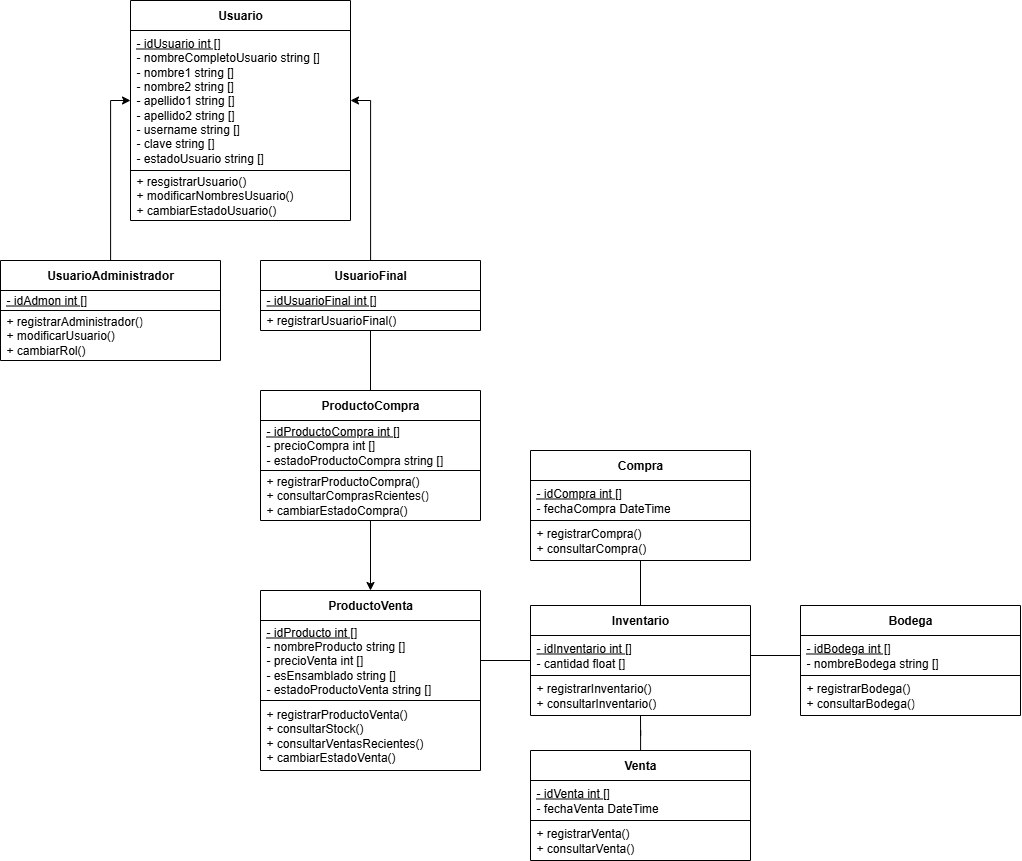

The diagram above was exported from draw.io. Its source (the exported page's mxGraphModel, read from the mxfile embedded in the PNG):
<mxGraphModel dx="2745" dy="3222" grid="1" gridSize="10" guides="1" tooltips="1" connect="1" arrows="1" fold="1" page="1" pageScale="1" pageWidth="850" pageHeight="1100" math="0" shadow="0">
  <root>
    <mxCell id="0" />
    <mxCell id="1" parent="0" />
    <mxCell id="t8A5MVbDWHz17H26Liu8-1" value="&lt;b&gt;ProductoVenta&lt;/b&gt;" style="swimlane;fontStyle=0;childLayout=stackLayout;horizontal=1;startSize=30;horizontalStack=0;resizeParent=1;resizeParentMax=0;resizeLast=0;collapsible=1;marginBottom=0;whiteSpace=wrap;html=1;" vertex="1" parent="1">
      <mxGeometry x="-540" y="-560" width="220" height="180" as="geometry">
        <mxRectangle x="120" y="140" width="130" height="30" as="alternateBounds" />
      </mxGeometry>
    </mxCell>
    <mxCell id="t8A5MVbDWHz17H26Liu8-2" value="&lt;u&gt;- idProducto int []&lt;/u&gt;&lt;div&gt;- nombreProducto string []&lt;/div&gt;&lt;div&gt;- precioVenta int []&lt;/div&gt;&lt;div&gt;- esEnsamblado string []&lt;/div&gt;&lt;div&gt;- estadoProductoVenta string []&lt;/div&gt;" style="text;align=left;verticalAlign=middle;spacingLeft=4;spacingRight=4;overflow=hidden;points=[[0,0.5],[1,0.5]];portConstraint=eastwest;rotatable=0;whiteSpace=wrap;html=1;strokeColor=default;" vertex="1" parent="t8A5MVbDWHz17H26Liu8-1">
      <mxGeometry y="30" width="220" height="80" as="geometry" />
    </mxCell>
    <mxCell id="t8A5MVbDWHz17H26Liu8-3" value="&lt;div&gt;+ registrarProductoVenta()&lt;/div&gt;+ consultarStock()&lt;div&gt;+ consultarVentasRecientes()&lt;/div&gt;&lt;div&gt;+ cambiarEstadoVenta()&lt;/div&gt;" style="text;strokeColor=none;fillColor=none;align=left;verticalAlign=middle;spacingLeft=4;spacingRight=4;overflow=hidden;points=[[0,0.5],[1,0.5]];portConstraint=eastwest;rotatable=0;whiteSpace=wrap;html=1;" vertex="1" parent="t8A5MVbDWHz17H26Liu8-1">
      <mxGeometry y="110" width="220" height="70" as="geometry" />
    </mxCell>
    <mxCell id="t8A5MVbDWHz17H26Liu8-4" style="edgeStyle=orthogonalEdgeStyle;rounded=0;orthogonalLoop=1;jettySize=auto;html=1;entryX=0.5;entryY=0;entryDx=0;entryDy=0;" edge="1" parent="1" source="t8A5MVbDWHz17H26Liu8-5" target="t8A5MVbDWHz17H26Liu8-1">
      <mxGeometry relative="1" as="geometry" />
    </mxCell>
    <mxCell id="t8A5MVbDWHz17H26Liu8-5" value="&lt;b&gt;ProductoCompra&lt;/b&gt;" style="swimlane;fontStyle=0;childLayout=stackLayout;horizontal=1;startSize=30;horizontalStack=0;resizeParent=1;resizeParentMax=0;resizeLast=0;collapsible=1;marginBottom=0;whiteSpace=wrap;html=1;" vertex="1" parent="1">
      <mxGeometry x="-540" y="-760" width="220" height="130" as="geometry" />
    </mxCell>
    <mxCell id="t8A5MVbDWHz17H26Liu8-6" value="&lt;u&gt;- idProductoCompra int []&lt;/u&gt;&lt;div&gt;- precioCompra int []&lt;/div&gt;&lt;div&gt;- estadoProductoCompra string []&lt;/div&gt;" style="text;align=left;verticalAlign=middle;spacingLeft=4;spacingRight=4;overflow=hidden;points=[[0,0.5],[1,0.5]];portConstraint=eastwest;rotatable=0;whiteSpace=wrap;html=1;strokeColor=default;" vertex="1" parent="t8A5MVbDWHz17H26Liu8-5">
      <mxGeometry y="30" width="220" height="50" as="geometry" />
    </mxCell>
    <mxCell id="t8A5MVbDWHz17H26Liu8-7" value="&lt;div&gt;+ registrarProductoCompra()&lt;/div&gt;&lt;div&gt;+ consultarComprasRcientes()&lt;/div&gt;&lt;div&gt;+ cambiarEstadoCompra()&lt;/div&gt;" style="text;strokeColor=none;fillColor=none;align=left;verticalAlign=middle;spacingLeft=4;spacingRight=4;overflow=hidden;points=[[0,0.5],[1,0.5]];portConstraint=eastwest;rotatable=0;whiteSpace=wrap;html=1;" vertex="1" parent="t8A5MVbDWHz17H26Liu8-5">
      <mxGeometry y="80" width="220" height="50" as="geometry" />
    </mxCell>
    <mxCell id="t8A5MVbDWHz17H26Liu8-8" value="&lt;b&gt;Compra&lt;/b&gt;" style="swimlane;fontStyle=0;childLayout=stackLayout;horizontal=1;startSize=30;horizontalStack=0;resizeParent=1;resizeParentMax=0;resizeLast=0;collapsible=1;marginBottom=0;whiteSpace=wrap;html=1;" vertex="1" parent="1">
      <mxGeometry x="-270" y="-700" width="220" height="110" as="geometry" />
    </mxCell>
    <mxCell id="t8A5MVbDWHz17H26Liu8-9" value="&lt;u&gt;- idCompra int []&lt;/u&gt;&lt;div&gt;- fechaCompra DateTime&lt;/div&gt;" style="text;align=left;verticalAlign=middle;spacingLeft=4;spacingRight=4;overflow=hidden;points=[[0,0.5],[1,0.5]];portConstraint=eastwest;rotatable=0;whiteSpace=wrap;html=1;strokeColor=default;" vertex="1" parent="t8A5MVbDWHz17H26Liu8-8">
      <mxGeometry y="30" width="220" height="40" as="geometry" />
    </mxCell>
    <mxCell id="t8A5MVbDWHz17H26Liu8-10" value="+ registrarCompra()&lt;div&gt;+ consultarCompra()&lt;/div&gt;" style="text;strokeColor=none;fillColor=none;align=left;verticalAlign=middle;spacingLeft=4;spacingRight=4;overflow=hidden;points=[[0,0.5],[1,0.5]];portConstraint=eastwest;rotatable=0;whiteSpace=wrap;html=1;" vertex="1" parent="t8A5MVbDWHz17H26Liu8-8">
      <mxGeometry y="70" width="220" height="40" as="geometry" />
    </mxCell>
    <mxCell id="t8A5MVbDWHz17H26Liu8-11" style="edgeStyle=orthogonalEdgeStyle;rounded=0;orthogonalLoop=1;jettySize=auto;html=1;entryX=0.5;entryY=1;entryDx=0;entryDy=0;endArrow=none;endFill=0;" edge="1" parent="1" source="t8A5MVbDWHz17H26Liu8-12" target="t8A5MVbDWHz17H26Liu8-27">
      <mxGeometry relative="1" as="geometry" />
    </mxCell>
    <mxCell id="t8A5MVbDWHz17H26Liu8-12" value="&lt;b&gt;Venta&lt;/b&gt;" style="swimlane;fontStyle=0;childLayout=stackLayout;horizontal=1;startSize=30;horizontalStack=0;resizeParent=1;resizeParentMax=0;resizeLast=0;collapsible=1;marginBottom=0;whiteSpace=wrap;html=1;" vertex="1" parent="1">
      <mxGeometry x="-270" y="-400" width="220" height="110" as="geometry" />
    </mxCell>
    <mxCell id="t8A5MVbDWHz17H26Liu8-13" value="&lt;u&gt;- idVenta int []&lt;/u&gt;&lt;div&gt;- fechaVenta DateTime&lt;/div&gt;" style="text;align=left;verticalAlign=middle;spacingLeft=4;spacingRight=4;overflow=hidden;points=[[0,0.5],[1,0.5]];portConstraint=eastwest;rotatable=0;whiteSpace=wrap;html=1;strokeColor=default;" vertex="1" parent="t8A5MVbDWHz17H26Liu8-12">
      <mxGeometry y="30" width="220" height="40" as="geometry" />
    </mxCell>
    <mxCell id="t8A5MVbDWHz17H26Liu8-14" value="+ registrarVenta()&lt;div&gt;+ consultarVenta()&lt;/div&gt;" style="text;strokeColor=none;fillColor=none;align=left;verticalAlign=middle;spacingLeft=4;spacingRight=4;overflow=hidden;points=[[0,0.5],[1,0.5]];portConstraint=eastwest;rotatable=0;whiteSpace=wrap;html=1;" vertex="1" parent="t8A5MVbDWHz17H26Liu8-12">
      <mxGeometry y="70" width="220" height="40" as="geometry" />
    </mxCell>
    <mxCell id="t8A5MVbDWHz17H26Liu8-15" value="&lt;b&gt;Usuario&lt;/b&gt;" style="swimlane;fontStyle=0;childLayout=stackLayout;horizontal=1;startSize=30;horizontalStack=0;resizeParent=1;resizeParentMax=0;resizeLast=0;collapsible=1;marginBottom=0;whiteSpace=wrap;html=1;" vertex="1" parent="1">
      <mxGeometry x="-670" y="-1150" width="220" height="220" as="geometry" />
    </mxCell>
    <mxCell id="t8A5MVbDWHz17H26Liu8-16" value="&lt;u&gt;- idUsuario int []&lt;/u&gt;&lt;div&gt;- nombreCompletoUsuario string []&lt;/div&gt;&lt;div&gt;- nombre1 string []&lt;/div&gt;&lt;div&gt;- nombre2 string []&lt;/div&gt;&lt;div&gt;- apellido1 string []&lt;/div&gt;&lt;div&gt;- apellido2 string []&lt;/div&gt;&lt;div&gt;- username string []&lt;/div&gt;&lt;div&gt;- clave string []&lt;br&gt;&lt;div&gt;- estadoUsuario string []&lt;/div&gt;&lt;/div&gt;" style="text;align=left;verticalAlign=middle;spacingLeft=4;spacingRight=4;overflow=hidden;points=[[0,0.5],[1,0.5]];portConstraint=eastwest;rotatable=0;whiteSpace=wrap;html=1;strokeColor=default;" vertex="1" parent="t8A5MVbDWHz17H26Liu8-15">
      <mxGeometry y="30" width="220" height="140" as="geometry" />
    </mxCell>
    <mxCell id="t8A5MVbDWHz17H26Liu8-17" value="+ resgistrarUsuario()&lt;div&gt;+ modificarNombresUsuario()&lt;/div&gt;&lt;div&gt;+ cambiarEstadoUsuario()&lt;/div&gt;" style="text;strokeColor=none;fillColor=none;align=left;verticalAlign=middle;spacingLeft=4;spacingRight=4;overflow=hidden;points=[[0,0.5],[1,0.5]];portConstraint=eastwest;rotatable=0;whiteSpace=wrap;html=1;" vertex="1" parent="t8A5MVbDWHz17H26Liu8-15">
      <mxGeometry y="170" width="220" height="50" as="geometry" />
    </mxCell>
    <mxCell id="t8A5MVbDWHz17H26Liu8-18" style="edgeStyle=orthogonalEdgeStyle;rounded=0;orthogonalLoop=1;jettySize=auto;html=1;entryX=0;entryY=0.5;entryDx=0;entryDy=0;" edge="1" parent="1" source="t8A5MVbDWHz17H26Liu8-19" target="t8A5MVbDWHz17H26Liu8-16">
      <mxGeometry relative="1" as="geometry" />
    </mxCell>
    <mxCell id="t8A5MVbDWHz17H26Liu8-19" value="&lt;b&gt;UsuarioAdministrador&lt;/b&gt;" style="swimlane;fontStyle=0;childLayout=stackLayout;horizontal=1;startSize=30;horizontalStack=0;resizeParent=1;resizeParentMax=0;resizeLast=0;collapsible=1;marginBottom=0;whiteSpace=wrap;html=1;" vertex="1" parent="1">
      <mxGeometry x="-800" y="-890" width="220" height="100" as="geometry" />
    </mxCell>
    <mxCell id="t8A5MVbDWHz17H26Liu8-20" value="&lt;u&gt;- idAdmon int []&lt;/u&gt;&lt;div&gt;&lt;div&gt;&lt;u&gt;&lt;br&gt;&lt;/u&gt;&lt;/div&gt;&lt;/div&gt;" style="text;align=left;verticalAlign=middle;spacingLeft=4;spacingRight=4;overflow=hidden;points=[[0,0.5],[1,0.5]];portConstraint=eastwest;rotatable=0;whiteSpace=wrap;html=1;strokeColor=default;" vertex="1" parent="t8A5MVbDWHz17H26Liu8-19">
      <mxGeometry y="30" width="220" height="20" as="geometry" />
    </mxCell>
    <mxCell id="t8A5MVbDWHz17H26Liu8-21" value="&lt;div&gt;+ registrarAdministrador()&lt;/div&gt;+ modificarUsuario()&lt;div&gt;+ cambiarRol()&lt;/div&gt;" style="text;strokeColor=none;fillColor=none;align=left;verticalAlign=middle;spacingLeft=4;spacingRight=4;overflow=hidden;points=[[0,0.5],[1,0.5]];portConstraint=eastwest;rotatable=0;whiteSpace=wrap;html=1;" vertex="1" parent="t8A5MVbDWHz17H26Liu8-19">
      <mxGeometry y="50" width="220" height="50" as="geometry" />
    </mxCell>
    <mxCell id="t8A5MVbDWHz17H26Liu8-22" style="edgeStyle=orthogonalEdgeStyle;rounded=0;orthogonalLoop=1;jettySize=auto;html=1;entryX=1;entryY=0.5;entryDx=0;entryDy=0;" edge="1" parent="1" source="t8A5MVbDWHz17H26Liu8-24" target="t8A5MVbDWHz17H26Liu8-16">
      <mxGeometry relative="1" as="geometry" />
    </mxCell>
    <mxCell id="t8A5MVbDWHz17H26Liu8-23" style="edgeStyle=orthogonalEdgeStyle;rounded=0;orthogonalLoop=1;jettySize=auto;html=1;entryX=0.5;entryY=0;entryDx=0;entryDy=0;endArrow=none;endFill=0;" edge="1" parent="1" source="t8A5MVbDWHz17H26Liu8-24" target="t8A5MVbDWHz17H26Liu8-5">
      <mxGeometry relative="1" as="geometry" />
    </mxCell>
    <mxCell id="t8A5MVbDWHz17H26Liu8-24" value="&lt;b&gt;UsuarioFinal&lt;/b&gt;" style="swimlane;fontStyle=0;childLayout=stackLayout;horizontal=1;startSize=30;horizontalStack=0;resizeParent=1;resizeParentMax=0;resizeLast=0;collapsible=1;marginBottom=0;whiteSpace=wrap;html=1;" vertex="1" parent="1">
      <mxGeometry x="-540" y="-890" width="220" height="70" as="geometry" />
    </mxCell>
    <mxCell id="t8A5MVbDWHz17H26Liu8-25" value="&lt;u&gt;- idUsuarioFinal int []&lt;/u&gt;&lt;div&gt;&lt;div&gt;&lt;u&gt;&lt;br&gt;&lt;/u&gt;&lt;/div&gt;&lt;/div&gt;" style="text;align=left;verticalAlign=middle;spacingLeft=4;spacingRight=4;overflow=hidden;points=[[0,0.5],[1,0.5]];portConstraint=eastwest;rotatable=0;whiteSpace=wrap;html=1;strokeColor=default;" vertex="1" parent="t8A5MVbDWHz17H26Liu8-24">
      <mxGeometry y="30" width="220" height="20" as="geometry" />
    </mxCell>
    <mxCell id="t8A5MVbDWHz17H26Liu8-26" value="+ registrarUsuarioFinal()" style="text;strokeColor=none;fillColor=none;align=left;verticalAlign=middle;spacingLeft=4;spacingRight=4;overflow=hidden;points=[[0,0.5],[1,0.5]];portConstraint=eastwest;rotatable=0;whiteSpace=wrap;html=1;" vertex="1" parent="t8A5MVbDWHz17H26Liu8-24">
      <mxGeometry y="50" width="220" height="20" as="geometry" />
    </mxCell>
    <mxCell id="t8A5MVbDWHz17H26Liu8-27" value="&lt;b&gt;Inventario&lt;/b&gt;" style="swimlane;fontStyle=0;childLayout=stackLayout;horizontal=1;startSize=30;horizontalStack=0;resizeParent=1;resizeParentMax=0;resizeLast=0;collapsible=1;marginBottom=0;whiteSpace=wrap;html=1;" vertex="1" parent="1">
      <mxGeometry x="-270" y="-545" width="220" height="110" as="geometry" />
    </mxCell>
    <mxCell id="t8A5MVbDWHz17H26Liu8-28" value="&lt;u&gt;- idInventario int []&lt;/u&gt;&lt;div&gt;- cantidad float []&lt;/div&gt;" style="text;align=left;verticalAlign=middle;spacingLeft=4;spacingRight=4;overflow=hidden;points=[[0,0.5],[1,0.5]];portConstraint=eastwest;rotatable=0;whiteSpace=wrap;html=1;strokeColor=default;" vertex="1" parent="t8A5MVbDWHz17H26Liu8-27">
      <mxGeometry y="30" width="220" height="40" as="geometry" />
    </mxCell>
    <mxCell id="t8A5MVbDWHz17H26Liu8-29" value="+ registrarInventario()&lt;div&gt;+ consultarInventario()&lt;/div&gt;" style="text;strokeColor=none;fillColor=none;align=left;verticalAlign=middle;spacingLeft=4;spacingRight=4;overflow=hidden;points=[[0,0.5],[1,0.5]];portConstraint=eastwest;rotatable=0;whiteSpace=wrap;html=1;" vertex="1" parent="t8A5MVbDWHz17H26Liu8-27">
      <mxGeometry y="70" width="220" height="40" as="geometry" />
    </mxCell>
    <mxCell id="t8A5MVbDWHz17H26Liu8-30" value="&lt;b&gt;Bodega&lt;/b&gt;" style="swimlane;fontStyle=0;childLayout=stackLayout;horizontal=1;startSize=30;horizontalStack=0;resizeParent=1;resizeParentMax=0;resizeLast=0;collapsible=1;marginBottom=0;whiteSpace=wrap;html=1;" vertex="1" parent="1">
      <mxGeometry y="-545" width="220" height="110" as="geometry" />
    </mxCell>
    <mxCell id="t8A5MVbDWHz17H26Liu8-31" value="&lt;u&gt;- idBodega int []&lt;/u&gt;&lt;div&gt;- nombreBodega string []&lt;/div&gt;" style="text;align=left;verticalAlign=middle;spacingLeft=4;spacingRight=4;overflow=hidden;points=[[0,0.5],[1,0.5]];portConstraint=eastwest;rotatable=0;whiteSpace=wrap;html=1;strokeColor=default;" vertex="1" parent="t8A5MVbDWHz17H26Liu8-30">
      <mxGeometry y="30" width="220" height="40" as="geometry" />
    </mxCell>
    <mxCell id="t8A5MVbDWHz17H26Liu8-32" value="+ registrarBodega()&lt;div&gt;+ consultarBodega()&lt;/div&gt;" style="text;strokeColor=none;fillColor=none;align=left;verticalAlign=middle;spacingLeft=4;spacingRight=4;overflow=hidden;points=[[0,0.5],[1,0.5]];portConstraint=eastwest;rotatable=0;whiteSpace=wrap;html=1;" vertex="1" parent="t8A5MVbDWHz17H26Liu8-30">
      <mxGeometry y="70" width="220" height="40" as="geometry" />
    </mxCell>
    <mxCell id="t8A5MVbDWHz17H26Liu8-33" style="edgeStyle=orthogonalEdgeStyle;rounded=0;orthogonalLoop=1;jettySize=auto;html=1;entryX=0;entryY=0.5;entryDx=0;entryDy=0;strokeWidth=1;endArrow=none;endFill=0;" edge="1" parent="1" source="t8A5MVbDWHz17H26Liu8-2" target="t8A5MVbDWHz17H26Liu8-27">
      <mxGeometry relative="1" as="geometry" />
    </mxCell>
    <mxCell id="t8A5MVbDWHz17H26Liu8-34" style="edgeStyle=orthogonalEdgeStyle;rounded=0;orthogonalLoop=1;jettySize=auto;html=1;exitX=1;exitY=0.5;exitDx=0;exitDy=0;entryX=0;entryY=0.5;entryDx=0;entryDy=0;endArrow=none;endFill=0;" edge="1" parent="1" source="t8A5MVbDWHz17H26Liu8-28" target="t8A5MVbDWHz17H26Liu8-31">
      <mxGeometry relative="1" as="geometry" />
    </mxCell>
    <mxCell id="t8A5MVbDWHz17H26Liu8-35" style="edgeStyle=orthogonalEdgeStyle;rounded=0;orthogonalLoop=1;jettySize=auto;html=1;entryX=0.5;entryY=1;entryDx=0;entryDy=0;entryPerimeter=0;endArrow=none;endFill=0;" edge="1" parent="1" source="t8A5MVbDWHz17H26Liu8-27" target="t8A5MVbDWHz17H26Liu8-10">
      <mxGeometry relative="1" as="geometry" />
    </mxCell>
  </root>
</mxGraphModel>